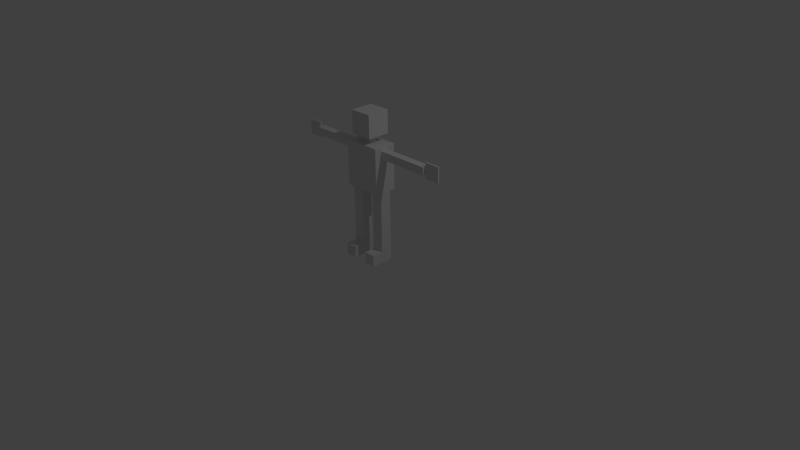 # Source: simple_body_armature.blend  (saved by Blender 2.69.0; exported with 4.5.12 LTS)
import bpy
from mathutils import Matrix  # noqa: F401  (used for matrix-valued properties, if any)

bpy.ops.wm.read_factory_settings(use_empty=True)
scene = bpy.context.scene
scene.name = 'Scene'

# ---- collections
col_collection_1 = bpy.data.collections.new('Collection 1'); scene.collection.children.link(col_collection_1)

# ---- materials (node trees are filled in below, after node groups)
mat_material_001 = bpy.data.materials.new('Material.001')
mat_material_001.alpha_threshold = 0.0
mat_material_001.use_transparent_shadow = False
mat_material_001.roughness = 0.5
mat_material_001.line_color = (0.0, 0.0, 0.0, 1.0)
mat_material = bpy.data.materials.new('Material')
mat_material.alpha_threshold = 0.0
mat_material.use_transparent_shadow = False
mat_material.roughness = 0.5
mat_material.line_color = (0.0, 0.0, 0.0, 1.0)

# ---- material node trees

# ---- world
world_world = bpy.data.worlds.new('World'); scene.world = world_world
world_world.color = (0.05088, 0.05088, 0.05088)
world_world.use_sun_shadow = False
world_world.sun_shadow_jitter_overblur = 0.0
world_world.cycles.sampling_method = 'MANUAL'
world_world.cycles.sample_map_resolution = 256

# ---- cameras
cam_camera = bpy.data.cameras.new('Camera')
cam_camera.clip_end = 100.0
cam_camera.lens = 35.0
cam_camera.sensor_width = 32.0
cam_camera.sensor_height = 18.0
cam_camera.ortho_scale = 7.314
cam_camera.dof.focus_distance = 0.0
cam_camera.dof.aperture_fstop = 128.0

# ---- lights
light_lamp = bpy.data.lights.new('Lamp', 'POINT')
light_lamp.transmission_factor = 0.0
light_lamp.cutoff_distance = 30.0
light_lamp.energy = 100.0
light_lamp.shadow_buffer_clip_start = 1.001
light_lamp.shadow_soft_size = 0.1
light_lamp.shadow_maximum_resolution = 0.006
light_lamp.use_absolute_resolution = True
light_lamp.cycles.use_multiple_importance_sampling = False

# ---- meshes
me_cube_003 = bpy.data.meshes.new('Cube.003')
me_cube_003.from_pydata([(-1.0, -1.0, -1.0), (-1.0, 1.0, -1.0), (1.0, 1.0, -1.0), (1.0, -1.0, -1.0), (-1.0, -1.0, 1.0), (-1.0, 1.0, 1.0), (1.0, 1.0, 1.0), (1.0, -1.0, 1.0)], [], [(4, 5, 1, 0), (5, 6, 2, 1), (6, 7, 3, 2), (7, 4, 0, 3), (0, 1, 2, 3), (7, 6, 5, 4)])
me_cube_003.use_remesh_preserve_volume = False
me_cube_003.use_remesh_preserve_attributes = False
me_cube_003.use_mirror_vertex_groups = False
me_cube_003.update()
me_cube_006 = bpy.data.meshes.new('Cube.006')
me_cube_006.from_pydata([(-1.0, -1.0, -1.0), (-1.0, 1.0, -1.0), (1.0, 1.0, -1.0), (1.0, -1.0, -1.0), (-1.0, -1.0, 1.0), (-1.0, 1.0, 1.0), (1.0, 1.0, 1.0), (1.0, -1.0, 1.0)], [], [(4, 5, 1, 0), (5, 6, 2, 1), (6, 7, 3, 2), (7, 4, 0, 3), (0, 1, 2, 3), (7, 6, 5, 4)])
me_cube_006.use_remesh_preserve_volume = False
me_cube_006.use_remesh_preserve_attributes = False
me_cube_006.use_mirror_vertex_groups = False
me_cube_006.update()
me_cube_007 = bpy.data.meshes.new('Cube.007')
me_cube_007.from_pydata([(-1.0, -1.0, -1.0), (-1.0, 1.0, -1.0), (1.0, 1.0, -1.0), (1.0, -1.0, -1.0), (-1.0, -1.0, 1.0), (-1.0, 1.0, 1.0), (1.0, 1.0, 1.0), (1.0, -1.0, 1.0)], [], [(4, 5, 1, 0), (5, 6, 2, 1), (6, 7, 3, 2), (7, 4, 0, 3), (0, 1, 2, 3), (7, 6, 5, 4)])
me_cube_007.use_remesh_preserve_volume = False
me_cube_007.use_remesh_preserve_attributes = False
me_cube_007.use_mirror_vertex_groups = False
me_cube_007.update()
me_cube_008 = bpy.data.meshes.new('Cube.008')
me_cube_008.from_pydata([(-1.0, -1.0, -1.0), (-1.0, 1.0, -1.0), (1.0, 1.0, -1.0), (1.0, -1.0, -1.0), (-1.0, -1.0, 1.0), (-1.0, 1.0, 1.0), (1.0, 1.0, 1.0), (1.0, -1.0, 1.0)], [], [(4, 5, 1, 0), (5, 6, 2, 1), (6, 7, 3, 2), (7, 4, 0, 3), (0, 1, 2, 3), (7, 6, 5, 4)])
me_cube_008.use_remesh_preserve_volume = False
me_cube_008.use_remesh_preserve_attributes = False
me_cube_008.use_mirror_vertex_groups = False
me_cube_008.update()
me_cube_009 = bpy.data.meshes.new('Cube.009')
me_cube_009.from_pydata([(-1.0, -1.0, -1.0), (-1.0, 1.0, -1.0), (1.0, 1.0, -1.0), (1.0, -1.0, -1.0), (-1.0, -1.0, 1.0), (-1.0, 1.0, 1.0), (1.0, 1.0, 1.0), (1.0, -1.0, 1.0)], [], [(4, 5, 1, 0), (5, 6, 2, 1), (6, 7, 3, 2), (7, 4, 0, 3), (0, 1, 2, 3), (7, 6, 5, 4)])
me_cube_009.use_remesh_preserve_volume = False
me_cube_009.use_remesh_preserve_attributes = False
me_cube_009.use_mirror_vertex_groups = False
me_cube_009.update()
me_cube_010 = bpy.data.meshes.new('Cube.010')
me_cube_010.from_pydata([(-1.0, -1.0, -1.0), (-1.0, 1.0, -1.0), (1.0, 1.0, -1.0), (1.0, -1.0, -1.0), (-1.0, -1.0, 1.0), (-1.0, 1.0, 1.0), (1.0, 1.0, 1.0), (1.0, -1.0, 1.0)], [], [(4, 5, 1, 0), (5, 6, 2, 1), (6, 7, 3, 2), (7, 4, 0, 3), (0, 1, 2, 3), (7, 6, 5, 4)])
me_cube_010.use_remesh_preserve_volume = False
me_cube_010.use_remesh_preserve_attributes = False
me_cube_010.use_mirror_vertex_groups = False
me_cube_010.update()
me_cube_011 = bpy.data.meshes.new('Cube.011')
me_cube_011.from_pydata([(-1.0, -1.0, -1.0), (-1.0, 1.0, -1.0), (1.0, 1.0, -1.0), (1.0, -1.0, -1.0), (-1.0, -1.0, 1.0), (-1.0, 1.0, 1.0), (1.0, 1.0, 1.0), (1.0, -1.0, 1.0)], [], [(4, 5, 1, 0), (5, 6, 2, 1), (6, 7, 3, 2), (7, 4, 0, 3), (0, 1, 2, 3), (7, 6, 5, 4)])
me_cube_011.use_remesh_preserve_volume = False
me_cube_011.use_remesh_preserve_attributes = False
me_cube_011.use_mirror_vertex_groups = False
me_cube_011.update()
me_cube_004 = bpy.data.meshes.new('Cube.004')
me_cube_004.from_pydata([(-1.0, -1.0, -1.0), (-1.0, 1.0, -1.0), (1.0, 1.0, -1.0), (1.0, -1.0, -1.0), (-1.0, -1.0, 1.0), (-1.0, 1.0, 1.0), (1.0, 1.0, 1.0), (1.0, -1.0, 1.0)], [], [(4, 5, 1, 0), (5, 6, 2, 1), (6, 7, 3, 2), (7, 4, 0, 3), (0, 1, 2, 3), (7, 6, 5, 4)])
me_cube_004.use_remesh_preserve_volume = False
me_cube_004.use_remesh_preserve_attributes = False
me_cube_004.use_mirror_vertex_groups = False
me_cube_004.update()
me_cube_005 = bpy.data.meshes.new('Cube.005')
me_cube_005.from_pydata([(-1.0, -1.0, -1.0), (-1.0, 1.0, -1.0), (1.0, 1.0, -1.0), (1.0, -1.0, -1.0), (-1.0, -1.0, 1.0), (-1.0, 1.0, 1.0), (1.0, 1.0, 1.0), (1.0, -1.0, 1.0)], [], [(4, 5, 1, 0), (5, 6, 2, 1), (6, 7, 3, 2), (7, 4, 0, 3), (0, 1, 2, 3), (7, 6, 5, 4)])
me_cube_005.use_remesh_preserve_volume = False
me_cube_005.use_remesh_preserve_attributes = False
me_cube_005.use_mirror_vertex_groups = False
me_cube_005.update()
me_cube_014 = bpy.data.meshes.new('Cube.014')
me_cube_014.from_pydata([(-1.0, -1.0, -1.0), (-1.0, 1.0, -1.0), (1.0, 1.0, -1.0), (1.0, -1.0, -1.0), (-1.0, -1.0, 1.0), (-1.0, 1.0, 1.0), (1.0, 1.0, 1.0), (1.0, -1.0, 1.0)], [], [(4, 5, 1, 0), (5, 6, 2, 1), (6, 7, 3, 2), (7, 4, 0, 3), (0, 1, 2, 3), (7, 6, 5, 4)])
me_cube_014.use_remesh_preserve_volume = False
me_cube_014.use_remesh_preserve_attributes = False
me_cube_014.use_mirror_vertex_groups = False
me_cube_014.update()
me_cube_013 = bpy.data.meshes.new('Cube.013')
me_cube_013.from_pydata([(-1.0, -1.0, -1.0), (-1.0, 1.0, -1.0), (1.0, 1.0, -1.0), (1.0, -1.0, -1.0), (-1.0, -1.0, 1.0), (-1.0, 1.0, 1.0), (1.0, 1.0, 1.0), (1.0, -1.0, 1.0)], [], [(4, 5, 1, 0), (5, 6, 2, 1), (6, 7, 3, 2), (7, 4, 0, 3), (0, 1, 2, 3), (7, 6, 5, 4)])
me_cube_013.use_remesh_preserve_volume = False
me_cube_013.use_remesh_preserve_attributes = False
me_cube_013.use_mirror_vertex_groups = False
me_cube_013.update()
me_cube_012 = bpy.data.meshes.new('Cube.012')
me_cube_012.from_pydata([(1.0, 1.0, -1.0), (1.0, -1.0, -1.0), (-1.0, -1.0, -1.0), (-1.0, 1.0, -1.0), (1.0, 1.0, 1.0), (1.0, -1.0, 1.0), (-1.0, -1.0, 1.0), (-1.0, 1.0, 1.0), (1.0, -5.364e-07, 1.0), (2.384e-07, 1.0, 1.0), (-5.364e-07, -1.0, 1.0), (-1.0, 1.788e-07, 1.0), (-1.49e-07, -1.788e-07, 1.0)], [], [(0, 1, 2, 3), (12, 11, 6, 10), (0, 4, 8, 5, 1), (1, 5, 10, 6, 2), (2, 6, 11, 7, 3), (4, 0, 3, 7, 9), (8, 12, 10, 5), (4, 9, 12, 8), (9, 7, 11, 12)])
me_cube_012.materials.append(mat_material_001)
me_cube_012.use_remesh_preserve_volume = False
me_cube_012.use_remesh_preserve_attributes = False
me_cube_012.use_mirror_vertex_groups = False
me_cube_012.update()
me_cube_002 = bpy.data.meshes.new('Cube.002')
me_cube_002.from_pydata([(-1.0, -1.0, -1.0), (-1.0, 1.0, -1.0), (1.0, 1.0, -1.0), (1.0, -1.0, -1.0), (-1.0, -1.0, 1.0), (-1.0, 1.0, 1.0), (1.0, 1.0, 1.0), (1.0, -1.0, 1.0)], [], [(4, 5, 1, 0), (5, 6, 2, 1), (6, 7, 3, 2), (7, 4, 0, 3), (0, 1, 2, 3), (7, 6, 5, 4)])
me_cube_002.use_remesh_preserve_volume = False
me_cube_002.use_remesh_preserve_attributes = False
me_cube_002.use_mirror_vertex_groups = False
me_cube_002.update()
me_cube_001 = bpy.data.meshes.new('Cube.001')
me_cube_001.from_pydata([(-1.0, -1.0, -1.0), (-1.0, 1.0, -1.0), (1.0, 1.0, -1.0), (1.0, -1.0, -1.0), (-1.0, -1.0, 1.0), (-1.0, 1.0, 1.0), (1.0, 1.0, 1.0), (1.0, -1.0, 1.0)], [], [(4, 5, 1, 0), (5, 6, 2, 1), (6, 7, 3, 2), (7, 4, 0, 3), (0, 1, 2, 3), (7, 6, 5, 4)])
me_cube_001.use_remesh_preserve_volume = False
me_cube_001.use_remesh_preserve_attributes = False
me_cube_001.use_mirror_vertex_groups = False
me_cube_001.update()
me_cube = bpy.data.meshes.new('Cube')
me_cube.from_pydata([(1.0, 1.0, -1.0), (1.0, -1.0, -1.0), (-1.0, -1.0, -1.0), (-1.0, 1.0, -1.0), (1.0, 1.0, 1.0), (1.0, -1.0, 1.0), (-1.0, -1.0, 1.0), (-1.0, 1.0, 1.0), (1.0, -5.364e-07, 1.0), (2.384e-07, 1.0, 1.0), (-5.364e-07, -1.0, 1.0), (-1.0, 1.788e-07, 1.0), (-1.49e-07, -1.788e-07, 1.0)], [], [(0, 1, 2, 3), (12, 11, 6, 10), (0, 4, 8, 5, 1), (1, 5, 10, 6, 2), (2, 6, 11, 7, 3), (4, 0, 3, 7, 9), (8, 12, 10, 5), (4, 9, 12, 8), (9, 7, 11, 12)])
me_cube.materials.append(mat_material)
me_cube.use_remesh_preserve_volume = False
me_cube.use_remesh_preserve_attributes = False
me_cube.use_mirror_vertex_groups = False
me_cube.update()
arm_armature = bpy.data.armatures.new('Armature')  # bones are not reproduced

# ---- objects
ob_armature = bpy.data.objects.new('Armature', arm_armature)
ob_torso = bpy.data.objects.new('Torso', me_cube_003)
ob_arm_up_l = bpy.data.objects.new('Arm Up L.', me_cube_006)
ob_arm_low_l = bpy.data.objects.new('Arm Low L.', me_cube_007)
ob_hand_l = bpy.data.objects.new('Hand L.', me_cube_008)
ob_arm_up_r = bpy.data.objects.new('Arm Up R.', me_cube_009)
ob_arm_low_r = bpy.data.objects.new('Arm Low R.', me_cube_010)
ob_hand_r = bpy.data.objects.new('Hand R.', me_cube_011)
ob_neck = bpy.data.objects.new('Neck', me_cube_004)
ob_head = bpy.data.objects.new('Head', me_cube_005)
ob_leg_up_r = bpy.data.objects.new('Leg Up R.', me_cube_014)
ob_leg_low_r = bpy.data.objects.new('Leg Low R.', me_cube_013)
ob_foot_r = bpy.data.objects.new('Foot R.', me_cube_012)
ob_leg_up_l = bpy.data.objects.new('Leg Up L.', me_cube_002)
ob_leg_low_l = bpy.data.objects.new('Leg Low L.', me_cube_001)
ob_foot_l = bpy.data.objects.new('Foot L.', me_cube)
ob_lamp = bpy.data.objects.new('Lamp', light_lamp)
ob_camera = bpy.data.objects.new('Camera', cam_camera)

# ---- transforms, parenting, visibility, modifiers, constraints
ob_armature.location = (0.0, 0.0, 1.035)
ob_armature.show_in_front = True
ob_armature.lineart.crease_threshold = 0.0
ob_torso.location = (0.0, 0.0, 1.25)
ob_torso.scale = (0.25, 0.15, 0.3)
ob_torso.lock_location = (True, True, True)
ob_torso.hide_select = True
ob_torso.lineart.crease_threshold = 0.0
ob_arm_up_l.parent = ob_torso
ob_arm_up_l.matrix_parent_inverse = Matrix(((4.0, 0.0, 0.0, -0.0), (0.0, 6.667, 0.0, -0.0), (0.0, 0.0, 3.333, -4.167), (0.0, 0.0, 0.0, 1.0)))
ob_arm_up_l.location = (0.4, 0.0, 1.45)
ob_arm_up_l.scale = (0.15, 0.05, 0.05)
ob_arm_up_l.hide_select = True
ob_arm_up_l.lineart.crease_threshold = 0.0
ob_arm_low_l.parent = ob_arm_up_l
ob_arm_low_l.matrix_parent_inverse = Matrix(((6.667, 0.0, 0.0, -2.667), (0.0, 20.0, 0.0, -0.0), (-6.914e-06, 0.0, 20.0, -29.0), (0.0, 0.0, 0.0, 1.0)))
ob_arm_low_l.location = (0.75, 0.0, 1.45)
ob_arm_low_l.scale = (0.2, 0.05, 0.05)
ob_arm_low_l.lineart.crease_threshold = 0.0
ob_hand_l.parent = ob_arm_low_l
ob_hand_l.matrix_parent_inverse = Matrix(((5.0, 0.0, -2.384e-07, -3.75), (0.0, 20.0, 0.0, -0.0), (3.457e-06, 0.0, 20.0, -29.0), (0.0, 0.0, 0.0, 1.0)))
ob_hand_l.location = (1.05, 0.0, 1.45)
ob_hand_l.scale = (0.1, 0.01, 0.1)
ob_hand_l.lineart.crease_threshold = 0.0
ob_arm_up_r.parent = ob_torso
ob_arm_up_r.matrix_parent_inverse = Matrix(((4.0, 0.0, 0.0, -0.0), (0.0, 6.667, 0.0, -0.0), (0.0, 0.0, 3.333, -4.167), (0.0, 0.0, 0.0, 1.0)))
ob_arm_up_r.location = (-0.4, 0.0, 1.45)
ob_arm_up_r.scale = (-0.15, 0.05, 0.05)
ob_arm_up_r.hide_select = True
ob_arm_up_r.lineart.crease_threshold = 0.0
ob_arm_low_r.parent = ob_arm_up_r
ob_arm_low_r.matrix_parent_inverse = Matrix(((-6.667, 0.0, 0.0, -2.667), (0.0, 20.0, 0.0, -0.0), (6.914e-06, 0.0, 20.0, -29.0), (0.0, 0.0, 0.0, 1.0)))
ob_arm_low_r.location = (-0.75, 0.0, 1.45)
ob_arm_low_r.scale = (-0.2, 0.05, 0.05)
ob_arm_low_r.lineart.crease_threshold = 0.0
ob_hand_r.parent = ob_arm_low_r
ob_hand_r.matrix_parent_inverse = Matrix(((-5.0, 0.0, -2.384e-07, -3.75), (0.0, 20.0, 0.0, -0.0), (-3.457e-06, 0.0, 20.0, -29.0), (0.0, 0.0, 0.0, 1.0)))
ob_hand_r.location = (-1.05, 0.0, 1.45)
ob_hand_r.scale = (-0.1, 0.01, 0.1)
ob_hand_r.lineart.crease_threshold = 0.0
ob_neck.parent = ob_torso
ob_neck.matrix_parent_inverse = Matrix(((4.0, 0.0, 0.0, -0.0), (0.0, 6.667, 0.0, -0.0), (0.0, 0.0, 3.333, -4.167), (0.0, 0.0, 0.0, 1.0)))
ob_neck.location = (0.0, 0.0, 1.6)
ob_neck.scale = (0.05, 0.05, 0.05)
ob_neck.hide_select = True
ob_neck.lineart.crease_threshold = 0.0
ob_head.parent = ob_neck
ob_head.matrix_parent_inverse = Matrix(((20.0, 0.0, 0.0, -0.0), (0.0, 20.0, 0.0, -0.0), (0.0, 0.0, 20.0, -32.0), (0.0, 0.0, 0.0, 1.0)))
ob_head.location = (0.0, 0.0, 1.8)
ob_head.scale = (0.15, 0.15, 0.15)
ob_head.hide_select = True
ob_head.lineart.crease_threshold = 0.0
ob_leg_up_r.parent = ob_torso
ob_leg_up_r.matrix_parent_inverse = Matrix(((4.0, 0.0, 0.0, -0.0), (0.0, 6.667, 0.0, -0.0), (0.0, 0.0, 3.333, -4.167), (0.0, 0.0, 0.0, 1.0)))
ob_leg_up_r.location = (-0.175, 0.0, 0.75)
ob_leg_up_r.scale = (-0.075, 0.075, 0.2)
ob_leg_up_r.hide_select = True
ob_leg_up_r.lineart.crease_threshold = 0.0
ob_leg_low_r.parent = ob_leg_up_r
ob_leg_low_r.matrix_parent_inverse = Matrix(((-13.33, 0.0, 0.0, -2.333), (0.0, 13.33, 0.0, -0.0), (1.788e-06, 0.0, 5.0, -3.75), (0.0, 0.0, 0.0, 1.0)))
ob_leg_low_r.location = (-0.175, 0.0, 0.35)
ob_leg_low_r.scale = (-0.075, 0.075, 0.2)
ob_leg_low_r.hide_select = True
ob_leg_low_r.lineart.crease_threshold = 0.0
ob_foot_r.parent = ob_leg_low_r
ob_foot_r.matrix_parent_inverse = Matrix(((-13.33, 0.0, 0.0, -2.333), (0.0, 13.33, 0.0, -0.0), (-2.861e-06, 0.0, 5.0, -1.75), (0.0, 0.0, 0.0, 1.0)))
ob_foot_r.location = (-0.175, -0.075, 0.075)
ob_foot_r.scale = (-0.075, 0.15, 0.075)
ob_foot_r.lock_rotations_4d = False
ob_foot_r.empty_display_type = 'ARROWS'
ob_foot_r.hide_select = True
ob_foot_r.lineart.crease_threshold = 0.0
ob_leg_up_l.parent = ob_torso
ob_leg_up_l.matrix_parent_inverse = Matrix(((4.0, 0.0, 0.0, -0.0), (0.0, 6.667, 0.0, -0.0), (0.0, 0.0, 3.333, -4.167), (0.0, 0.0, 0.0, 1.0)))
ob_leg_up_l.location = (0.175, 0.0, 0.75)
ob_leg_up_l.scale = (0.075, 0.075, 0.2)
ob_leg_up_l.hide_select = True
ob_leg_up_l.lineart.crease_threshold = 0.0
ob_leg_low_l.parent = ob_leg_up_l
ob_leg_low_l.matrix_parent_inverse = Matrix(((13.33, 0.0, 0.0, -2.333), (0.0, 13.33, 0.0, -0.0), (-1.788e-06, 0.0, 5.0, -3.75), (0.0, 0.0, 0.0, 1.0)))
ob_leg_low_l.location = (0.175, 0.0, 0.35)
ob_leg_low_l.scale = (0.075, 0.075, 0.2)
ob_leg_low_l.hide_select = True
ob_leg_low_l.lineart.crease_threshold = 0.0
ob_foot_l.parent = ob_leg_low_l
ob_foot_l.matrix_parent_inverse = Matrix(((13.33, 0.0, 0.0, -2.333), (0.0, 13.33, 0.0, -0.0), (2.861e-06, 0.0, 5.0, -1.75), (0.0, 0.0, 0.0, 1.0)))
ob_foot_l.location = (0.175, -0.075, 0.075)
ob_foot_l.scale = (0.075, 0.15, 0.075)
ob_foot_l.lock_rotations_4d = False
ob_foot_l.empty_display_type = 'ARROWS'
ob_foot_l.hide_select = True
ob_foot_l.lineart.crease_threshold = 0.0
ob_lamp.location = (4.076, 1.005, 5.904)
ob_lamp.rotation_euler = (0.6503, 0.05522, 1.866)
ob_lamp.lock_rotations_4d = False
ob_lamp.empty_display_type = 'ARROWS'
ob_lamp.color = (0.0, 0.0, 0.0, 0.0)
ob_lamp.lineart.crease_threshold = 0.0
ob_camera.location = (7.481, -6.508, 5.344)
ob_camera.rotation_euler = (1.109, 0.01082, 0.8149)
ob_camera.lock_rotations_4d = False
ob_camera.empty_display_type = 'ARROWS'
ob_camera.color = (0.0, 0.0, 0.0, 0.0)
ob_camera.display_type = 'WIRE'
ob_camera.lineart.crease_threshold = 0.0

# ---- collection membership
col_collection_1.objects.link(ob_armature)
col_collection_1.objects.link(ob_torso)
col_collection_1.objects.link(ob_arm_up_l)
col_collection_1.objects.link(ob_arm_low_l)
col_collection_1.objects.link(ob_hand_l)
col_collection_1.objects.link(ob_arm_up_r)
col_collection_1.objects.link(ob_arm_low_r)
col_collection_1.objects.link(ob_hand_r)
col_collection_1.objects.link(ob_neck)
col_collection_1.objects.link(ob_head)
col_collection_1.objects.link(ob_leg_up_r)
col_collection_1.objects.link(ob_leg_low_r)
col_collection_1.objects.link(ob_foot_r)
col_collection_1.objects.link(ob_leg_up_l)
col_collection_1.objects.link(ob_leg_low_l)
col_collection_1.objects.link(ob_foot_l)
col_collection_1.objects.link(ob_lamp)
col_collection_1.objects.link(ob_camera)

# ---- scene / render settings (as saved in the file)
scene.camera = ob_camera
scene.frame_start = 5; scene.frame_end = 250; scene.frame_set(6)
scene.render.engine = 'BLENDER_EEVEE_NEXT'
scene.render.image_settings.compression = 90
scene.render.resolution_percentage = 50
scene.render.dither_intensity = 0.0
scene.cycles.use_denoising = False
scene.cycles.samples = 10
scene.cycles.sampling_pattern = 'TABULATED_SOBOL'
scene.cycles.light_sampling_threshold = 0.0
scene.cycles.use_adaptive_sampling = False
scene.cycles.use_light_tree = False
scene.cycles.blur_glossy = 0.0
scene.cycles.volume_bounces = 1
scene.cycles.pixel_filter_type = 'GAUSSIAN'
scene.cycles.sample_clamp_indirect = 0.0
scene.view_settings.view_transform = 'Standard'
bpy.context.view_layer.update()
